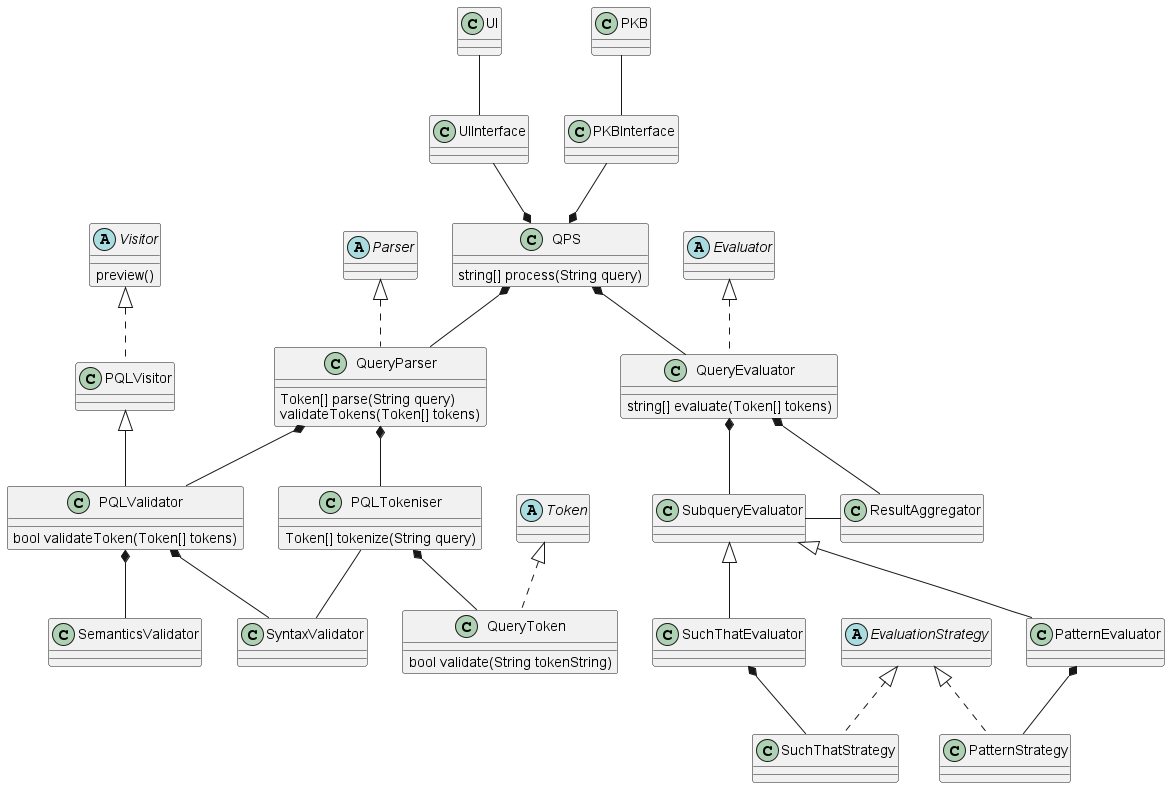

The diagram above was rendered by PlantUML. Its source (embedded in the PNG):
@startuml

abstract class  "Parser" {
}

abstract class  "Token" {}

abstract class  "Visitor" {
	preview()
}

abstract class  "Evaluator" {
}

abstract class "EvaluationStrategy" {
}

class UIInterface {
}

class PKBInterface {
}

class QPS {
	string[] process(String query)
}

class QueryParser {
	Token[] parse(String query)
	validateTokens(Token[] tokens)
}

class PQLTokeniser {
	Token[] tokenize(String query)
}

class QueryToken {
    bool validate(String tokenString)
}

class PQLValidator {
	bool validateToken(Token[] tokens)
}

class QueryEvaluator {
	string[] evaluate(Token[] tokens)
}

Evaluator <|.down. QueryEvaluator

Parser <|.down. QueryParser

Token <|.down. QueryToken

Visitor <|.down. PQLVisitor
PQLVisitor <|-down- PQLValidator

UI -down- UIInterface
PKB -down- PKBInterface

QPS *-up- UIInterface
QPS *-up- PKBInterface
QPS *-down- QueryParser
QPS *-down- QueryEvaluator

QueryParser *-down- PQLTokeniser
QueryParser *-down- PQLValidator

PQLTokeniser *-down- QueryToken
PQLTokeniser -down- SyntaxValidator

PQLValidator *-down- SyntaxValidator
PQLValidator *-down- SemanticsValidator

QueryEvaluator *-down- SubqueryEvaluator
QueryEvaluator *-down- ResultAggregator

EvaluationStrategy <|.down. SuchThatStrategy
EvaluationStrategy <|.down.PatternStrategy

SuchThatEvaluator *-down- SuchThatStrategy
PatternEvaluator *-down- PatternStrategy

SubqueryEvaluator <|-down- SuchThatEvaluator
SubqueryEvaluator <|-down- PatternEvaluator
SubqueryEvaluator -right- ResultAggregator

@enduml